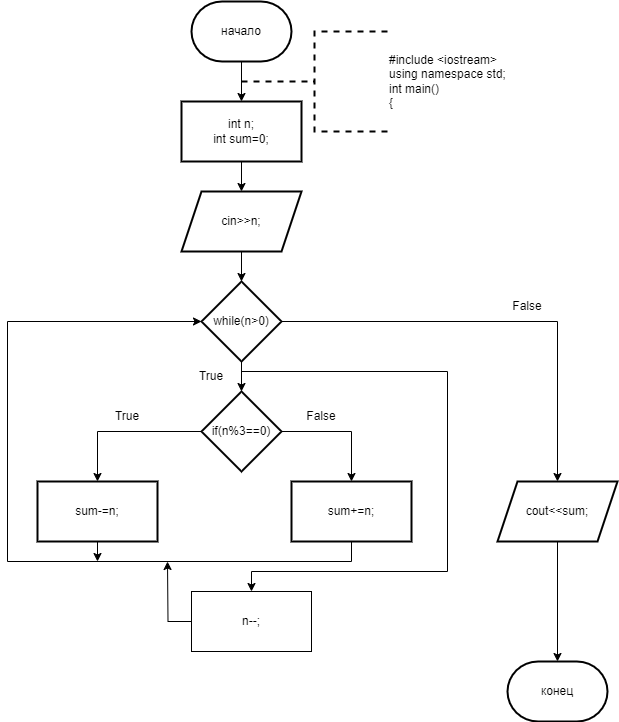

The diagram above was exported from draw.io. Its source (the exported page's mxGraphModel, read from the mxfile embedded in the PNG):
<mxGraphModel dx="996" dy="525" grid="1" gridSize="10" guides="1" tooltips="1" connect="1" arrows="1" fold="1" page="1" pageScale="1" pageWidth="827" pageHeight="1169" math="0" shadow="0">
  <root>
    <mxCell id="0" />
    <mxCell id="1" parent="0" />
    <mxCell id="21g0QC5SLtoUpfFo8A4R-3" value="" style="edgeStyle=orthogonalEdgeStyle;rounded=0;orthogonalLoop=1;jettySize=auto;html=1;" edge="1" parent="1" source="21g0QC5SLtoUpfFo8A4R-1" target="21g0QC5SLtoUpfFo8A4R-2">
      <mxGeometry relative="1" as="geometry" />
    </mxCell>
    <mxCell id="21g0QC5SLtoUpfFo8A4R-1" value="начало" style="strokeWidth=2;html=1;shape=mxgraph.flowchart.terminator;whiteSpace=wrap;" vertex="1" parent="1">
      <mxGeometry x="364" y="10" width="100" height="60" as="geometry" />
    </mxCell>
    <mxCell id="21g0QC5SLtoUpfFo8A4R-5" value="" style="edgeStyle=orthogonalEdgeStyle;rounded=0;orthogonalLoop=1;jettySize=auto;html=1;" edge="1" parent="1" source="21g0QC5SLtoUpfFo8A4R-2" target="21g0QC5SLtoUpfFo8A4R-4">
      <mxGeometry relative="1" as="geometry" />
    </mxCell>
    <mxCell id="21g0QC5SLtoUpfFo8A4R-2" value="int n;&lt;br&gt;int sum=0;" style="whiteSpace=wrap;html=1;strokeWidth=2;" vertex="1" parent="1">
      <mxGeometry x="354" y="110" width="120" height="60" as="geometry" />
    </mxCell>
    <mxCell id="21g0QC5SLtoUpfFo8A4R-7" value="" style="edgeStyle=orthogonalEdgeStyle;rounded=0;orthogonalLoop=1;jettySize=auto;html=1;" edge="1" parent="1" source="21g0QC5SLtoUpfFo8A4R-4" target="21g0QC5SLtoUpfFo8A4R-6">
      <mxGeometry relative="1" as="geometry" />
    </mxCell>
    <mxCell id="21g0QC5SLtoUpfFo8A4R-4" value="cin&amp;gt;&amp;gt;n;" style="shape=parallelogram;perimeter=parallelogramPerimeter;whiteSpace=wrap;html=1;fixedSize=1;strokeWidth=2;" vertex="1" parent="1">
      <mxGeometry x="354" y="200" width="120" height="60" as="geometry" />
    </mxCell>
    <mxCell id="21g0QC5SLtoUpfFo8A4R-9" value="" style="edgeStyle=orthogonalEdgeStyle;rounded=0;orthogonalLoop=1;jettySize=auto;html=1;" edge="1" parent="1" source="21g0QC5SLtoUpfFo8A4R-6" target="21g0QC5SLtoUpfFo8A4R-8">
      <mxGeometry relative="1" as="geometry" />
    </mxCell>
    <mxCell id="21g0QC5SLtoUpfFo8A4R-17" value="" style="edgeStyle=orthogonalEdgeStyle;rounded=0;orthogonalLoop=1;jettySize=auto;html=1;" edge="1" parent="1" source="21g0QC5SLtoUpfFo8A4R-6" target="21g0QC5SLtoUpfFo8A4R-16">
      <mxGeometry relative="1" as="geometry" />
    </mxCell>
    <mxCell id="21g0QC5SLtoUpfFo8A4R-19" style="edgeStyle=orthogonalEdgeStyle;rounded=0;orthogonalLoop=1;jettySize=auto;html=1;exitX=0.5;exitY=1;exitDx=0;exitDy=0;entryX=0.5;entryY=0;entryDx=0;entryDy=0;" edge="1" parent="1" source="21g0QC5SLtoUpfFo8A4R-6" target="21g0QC5SLtoUpfFo8A4R-18">
      <mxGeometry relative="1" as="geometry">
        <Array as="points">
          <mxPoint x="414" y="380" />
          <mxPoint x="620" y="380" />
          <mxPoint x="620" y="580" />
          <mxPoint x="424" y="580" />
        </Array>
      </mxGeometry>
    </mxCell>
    <mxCell id="21g0QC5SLtoUpfFo8A4R-6" value="while(n&amp;gt;0)" style="rhombus;whiteSpace=wrap;html=1;strokeWidth=2;" vertex="1" parent="1">
      <mxGeometry x="374" y="290" width="80" height="80" as="geometry" />
    </mxCell>
    <mxCell id="21g0QC5SLtoUpfFo8A4R-11" value="" style="edgeStyle=orthogonalEdgeStyle;rounded=0;orthogonalLoop=1;jettySize=auto;html=1;" edge="1" parent="1" source="21g0QC5SLtoUpfFo8A4R-8" target="21g0QC5SLtoUpfFo8A4R-10">
      <mxGeometry relative="1" as="geometry" />
    </mxCell>
    <mxCell id="21g0QC5SLtoUpfFo8A4R-13" value="" style="edgeStyle=orthogonalEdgeStyle;rounded=0;orthogonalLoop=1;jettySize=auto;html=1;" edge="1" parent="1" source="21g0QC5SLtoUpfFo8A4R-8" target="21g0QC5SLtoUpfFo8A4R-12">
      <mxGeometry relative="1" as="geometry" />
    </mxCell>
    <mxCell id="21g0QC5SLtoUpfFo8A4R-8" value="if(n%3==0)" style="rhombus;whiteSpace=wrap;html=1;strokeWidth=2;" vertex="1" parent="1">
      <mxGeometry x="374" y="400" width="80" height="80" as="geometry" />
    </mxCell>
    <mxCell id="21g0QC5SLtoUpfFo8A4R-22" style="edgeStyle=orthogonalEdgeStyle;rounded=0;orthogonalLoop=1;jettySize=auto;html=1;exitX=0.5;exitY=1;exitDx=0;exitDy=0;" edge="1" parent="1" source="21g0QC5SLtoUpfFo8A4R-10">
      <mxGeometry relative="1" as="geometry">
        <mxPoint x="270" y="570" as="targetPoint" />
      </mxGeometry>
    </mxCell>
    <mxCell id="21g0QC5SLtoUpfFo8A4R-10" value="sum-=n;" style="whiteSpace=wrap;html=1;strokeWidth=2;" vertex="1" parent="1">
      <mxGeometry x="210" y="490" width="120" height="60" as="geometry" />
    </mxCell>
    <mxCell id="21g0QC5SLtoUpfFo8A4R-20" style="edgeStyle=orthogonalEdgeStyle;rounded=0;orthogonalLoop=1;jettySize=auto;html=1;exitX=0.5;exitY=1;exitDx=0;exitDy=0;entryX=0;entryY=0.5;entryDx=0;entryDy=0;" edge="1" parent="1" source="21g0QC5SLtoUpfFo8A4R-12" target="21g0QC5SLtoUpfFo8A4R-6">
      <mxGeometry relative="1" as="geometry">
        <Array as="points">
          <mxPoint x="524" y="570" />
          <mxPoint x="180" y="570" />
          <mxPoint x="180" y="330" />
        </Array>
      </mxGeometry>
    </mxCell>
    <mxCell id="21g0QC5SLtoUpfFo8A4R-12" value="sum+=n;" style="whiteSpace=wrap;html=1;strokeWidth=2;" vertex="1" parent="1">
      <mxGeometry x="464" y="490" width="120" height="60" as="geometry" />
    </mxCell>
    <mxCell id="21g0QC5SLtoUpfFo8A4R-16" value="cout&amp;lt;&amp;lt;sum;" style="shape=parallelogram;perimeter=parallelogramPerimeter;whiteSpace=wrap;html=1;fixedSize=1;strokeWidth=2;" vertex="1" parent="1">
      <mxGeometry x="670" y="490" width="120" height="60" as="geometry" />
    </mxCell>
    <mxCell id="21g0QC5SLtoUpfFo8A4R-21" style="edgeStyle=orthogonalEdgeStyle;rounded=0;orthogonalLoop=1;jettySize=auto;html=1;exitX=0;exitY=0.5;exitDx=0;exitDy=0;" edge="1" parent="1" source="21g0QC5SLtoUpfFo8A4R-18">
      <mxGeometry relative="1" as="geometry">
        <mxPoint x="340" y="570" as="targetPoint" />
      </mxGeometry>
    </mxCell>
    <mxCell id="21g0QC5SLtoUpfFo8A4R-18" value="n--;" style="rounded=0;whiteSpace=wrap;html=1;" vertex="1" parent="1">
      <mxGeometry x="364" y="600" width="120" height="60" as="geometry" />
    </mxCell>
    <mxCell id="21g0QC5SLtoUpfFo8A4R-23" value="конец" style="strokeWidth=2;html=1;shape=mxgraph.flowchart.terminator;whiteSpace=wrap;" vertex="1" parent="1">
      <mxGeometry x="680" y="670" width="100" height="60" as="geometry" />
    </mxCell>
    <mxCell id="21g0QC5SLtoUpfFo8A4R-24" style="edgeStyle=orthogonalEdgeStyle;rounded=0;orthogonalLoop=1;jettySize=auto;html=1;exitX=0.5;exitY=1;exitDx=0;exitDy=0;entryX=0.5;entryY=0;entryDx=0;entryDy=0;entryPerimeter=0;" edge="1" parent="1" source="21g0QC5SLtoUpfFo8A4R-16" target="21g0QC5SLtoUpfFo8A4R-23">
      <mxGeometry relative="1" as="geometry" />
    </mxCell>
    <mxCell id="21g0QC5SLtoUpfFo8A4R-25" value="&lt;div&gt;#include &amp;lt;iostream&amp;gt;&lt;/div&gt;&lt;div&gt;using namespace std;&lt;/div&gt;&lt;div&gt;int main()&lt;/div&gt;&lt;div&gt;{&lt;/div&gt;" style="strokeWidth=2;html=1;shape=mxgraph.flowchart.annotation_2;align=left;labelPosition=right;pointerEvents=1;dashed=1;" vertex="1" parent="1">
      <mxGeometry x="414" y="40" width="146" height="100" as="geometry" />
    </mxCell>
    <mxCell id="21g0QC5SLtoUpfFo8A4R-26" value="True" style="text;html=1;strokeColor=none;fillColor=none;align=center;verticalAlign=middle;whiteSpace=wrap;rounded=0;" vertex="1" parent="1">
      <mxGeometry x="270" y="410" width="60" height="30" as="geometry" />
    </mxCell>
    <mxCell id="21g0QC5SLtoUpfFo8A4R-27" value="False" style="text;html=1;strokeColor=none;fillColor=none;align=center;verticalAlign=middle;whiteSpace=wrap;rounded=0;" vertex="1" parent="1">
      <mxGeometry x="464" y="410" width="60" height="30" as="geometry" />
    </mxCell>
    <mxCell id="21g0QC5SLtoUpfFo8A4R-28" value="True" style="text;html=1;strokeColor=none;fillColor=none;align=center;verticalAlign=middle;whiteSpace=wrap;rounded=0;" vertex="1" parent="1">
      <mxGeometry x="354" y="370" width="60" height="30" as="geometry" />
    </mxCell>
    <mxCell id="21g0QC5SLtoUpfFo8A4R-30" value="False" style="text;html=1;strokeColor=none;fillColor=none;align=center;verticalAlign=middle;whiteSpace=wrap;rounded=0;" vertex="1" parent="1">
      <mxGeometry x="670" y="300" width="60" height="30" as="geometry" />
    </mxCell>
  </root>
</mxGraphModel>